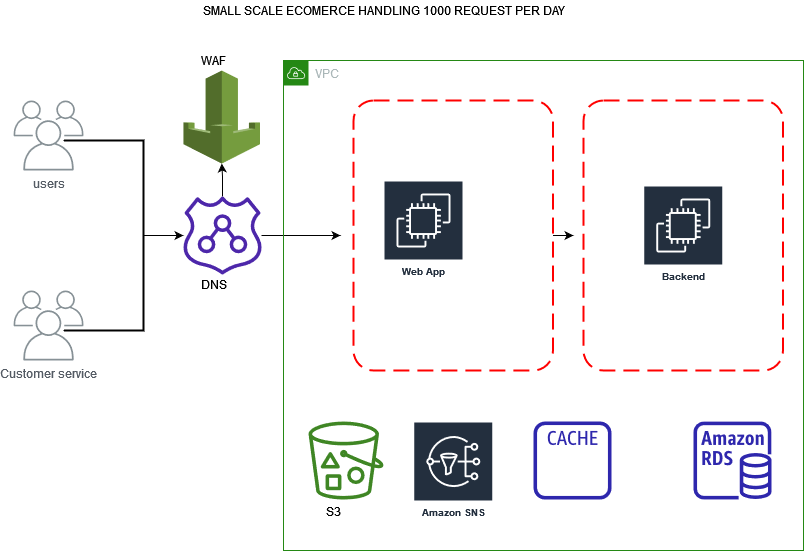

The diagram above was exported from draw.io. Its source (the exported page's mxGraphModel, read from the mxfile embedded in the PNG):
<mxGraphModel dx="868" dy="468" grid="1" gridSize="10" guides="1" tooltips="1" connect="1" arrows="1" fold="1" page="1" pageScale="1" pageWidth="850" pageHeight="1100" math="0" shadow="0">
  <root>
    <mxCell id="aZ3T63yPRgebVKXLmrVJ-0" />
    <mxCell id="aZ3T63yPRgebVKXLmrVJ-1" parent="aZ3T63yPRgebVKXLmrVJ-0" />
    <mxCell id="aZ3T63yPRgebVKXLmrVJ-3" value="users" style="sketch=0;outlineConnect=0;gradientColor=none;fontColor=#545B64;strokeColor=none;fillColor=#879196;dashed=0;verticalLabelPosition=bottom;verticalAlign=top;align=center;html=1;fontSize=12;fontStyle=0;aspect=fixed;shape=mxgraph.aws4.illustration_users;pointerEvents=1" parent="aZ3T63yPRgebVKXLmrVJ-1" vertex="1">
      <mxGeometry x="50" y="190" width="70" height="70" as="geometry" />
    </mxCell>
    <mxCell id="aZ3T63yPRgebVKXLmrVJ-5" value="Customer service " style="sketch=0;outlineConnect=0;gradientColor=none;fontColor=#545B64;strokeColor=none;fillColor=#879196;dashed=0;verticalLabelPosition=bottom;verticalAlign=top;align=center;html=1;fontSize=12;fontStyle=0;aspect=fixed;shape=mxgraph.aws4.illustration_users;pointerEvents=1" parent="aZ3T63yPRgebVKXLmrVJ-1" vertex="1">
      <mxGeometry x="50" y="380" width="70" height="70" as="geometry" />
    </mxCell>
    <mxCell id="aZ3T63yPRgebVKXLmrVJ-13" value="" style="edgeStyle=orthogonalEdgeStyle;rounded=0;orthogonalLoop=1;jettySize=auto;html=1;" parent="aZ3T63yPRgebVKXLmrVJ-1" source="aZ3T63yPRgebVKXLmrVJ-6" target="aZ3T63yPRgebVKXLmrVJ-11" edge="1">
      <mxGeometry relative="1" as="geometry" />
    </mxCell>
    <mxCell id="aZ3T63yPRgebVKXLmrVJ-6" value="" style="strokeWidth=2;html=1;shape=mxgraph.flowchart.annotation_1;align=left;pointerEvents=1;direction=west;" parent="aZ3T63yPRgebVKXLmrVJ-1" vertex="1">
      <mxGeometry x="100" y="230" width="80" height="190" as="geometry" />
    </mxCell>
    <mxCell id="aZ3T63yPRgebVKXLmrVJ-17" value="" style="edgeStyle=orthogonalEdgeStyle;rounded=0;orthogonalLoop=1;jettySize=auto;html=1;" parent="aZ3T63yPRgebVKXLmrVJ-1" source="aZ3T63yPRgebVKXLmrVJ-11" edge="1">
      <mxGeometry relative="1" as="geometry">
        <mxPoint x="377" y="325" as="targetPoint" />
      </mxGeometry>
    </mxCell>
    <mxCell id="trigoyA2ZQUoXf-vr1zE-9" value="" style="edgeStyle=orthogonalEdgeStyle;rounded=0;orthogonalLoop=1;jettySize=auto;html=1;" parent="aZ3T63yPRgebVKXLmrVJ-1" source="aZ3T63yPRgebVKXLmrVJ-11" target="trigoyA2ZQUoXf-vr1zE-8" edge="1">
      <mxGeometry relative="1" as="geometry" />
    </mxCell>
    <mxCell id="aZ3T63yPRgebVKXLmrVJ-11" value="" style="sketch=0;outlineConnect=0;fontColor=#232F3E;gradientColor=none;fillColor=#4D27AA;strokeColor=none;dashed=0;verticalLabelPosition=bottom;verticalAlign=top;align=center;html=1;fontSize=12;fontStyle=0;aspect=fixed;pointerEvents=1;shape=mxgraph.aws4.route_53_resolver;" parent="aZ3T63yPRgebVKXLmrVJ-1" vertex="1">
      <mxGeometry x="220" y="286" width="78" height="78" as="geometry" />
    </mxCell>
    <mxCell id="aZ3T63yPRgebVKXLmrVJ-14" value="VPC" style="points=[[0,0],[0.25,0],[0.5,0],[0.75,0],[1,0],[1,0.25],[1,0.5],[1,0.75],[1,1],[0.75,1],[0.5,1],[0.25,1],[0,1],[0,0.75],[0,0.5],[0,0.25]];outlineConnect=0;gradientColor=none;html=1;whiteSpace=wrap;fontSize=12;fontStyle=0;container=1;pointerEvents=0;collapsible=0;recursiveResize=0;shape=mxgraph.aws4.group;grIcon=mxgraph.aws4.group_vpc;strokeColor=#248814;fillColor=none;verticalAlign=top;align=left;spacingLeft=30;fontColor=#AAB7B8;dashed=0;" parent="aZ3T63yPRgebVKXLmrVJ-1" vertex="1">
      <mxGeometry x="320" y="150" width="520" height="490" as="geometry" />
    </mxCell>
    <mxCell id="uCs7v7HRBqGYVyYNIjD9-2" value="" style="rounded=1;arcSize=10;dashed=1;strokeColor=#ff0000;fillColor=none;gradientColor=none;dashPattern=8 4;strokeWidth=2;" parent="aZ3T63yPRgebVKXLmrVJ-14" vertex="1">
      <mxGeometry x="300" y="40" width="199.5" height="270" as="geometry" />
    </mxCell>
    <mxCell id="uCs7v7HRBqGYVyYNIjD9-3" value="Backend" style="sketch=0;outlineConnect=0;fontColor=#232F3E;gradientColor=none;strokeColor=#ffffff;fillColor=#232F3E;dashed=0;verticalLabelPosition=middle;verticalAlign=bottom;align=center;html=1;whiteSpace=wrap;fontSize=10;fontStyle=1;spacing=3;shape=mxgraph.aws4.productIcon;prIcon=mxgraph.aws4.ec2;" parent="aZ3T63yPRgebVKXLmrVJ-14" vertex="1">
      <mxGeometry x="359.75" y="125" width="80" height="100" as="geometry" />
    </mxCell>
    <mxCell id="mxr6brkvDxc1v-NOVc9s-0" value="" style="edgeStyle=orthogonalEdgeStyle;rounded=0;orthogonalLoop=1;jettySize=auto;html=1;" edge="1" parent="aZ3T63yPRgebVKXLmrVJ-14" source="uCs7v7HRBqGYVyYNIjD9-4">
      <mxGeometry relative="1" as="geometry">
        <mxPoint x="290" y="175" as="targetPoint" />
      </mxGeometry>
    </mxCell>
    <mxCell id="uCs7v7HRBqGYVyYNIjD9-4" value="" style="rounded=1;arcSize=10;dashed=1;strokeColor=#ff0000;fillColor=none;gradientColor=none;dashPattern=8 4;strokeWidth=2;" parent="aZ3T63yPRgebVKXLmrVJ-14" vertex="1">
      <mxGeometry x="70" y="40" width="199.5" height="270" as="geometry" />
    </mxCell>
    <mxCell id="uCs7v7HRBqGYVyYNIjD9-5" value="Web App" style="sketch=0;outlineConnect=0;fontColor=#232F3E;gradientColor=none;strokeColor=#ffffff;fillColor=#232F3E;dashed=0;verticalLabelPosition=middle;verticalAlign=bottom;align=center;html=1;whiteSpace=wrap;fontSize=10;fontStyle=1;spacing=3;shape=mxgraph.aws4.productIcon;prIcon=mxgraph.aws4.ec2;" parent="aZ3T63yPRgebVKXLmrVJ-14" vertex="1">
      <mxGeometry x="100" y="120" width="80" height="100" as="geometry" />
    </mxCell>
    <mxCell id="trigoyA2ZQUoXf-vr1zE-0" value="" style="sketch=0;outlineConnect=0;fontColor=#232F3E;gradientColor=none;fillColor=#2E27AD;strokeColor=none;dashed=0;verticalLabelPosition=bottom;verticalAlign=top;align=center;html=1;fontSize=12;fontStyle=0;aspect=fixed;pointerEvents=1;shape=mxgraph.aws4.rds_instance;" parent="aZ3T63yPRgebVKXLmrVJ-14" vertex="1">
      <mxGeometry x="410" y="361" width="78" height="78" as="geometry" />
    </mxCell>
    <mxCell id="trigoyA2ZQUoXf-vr1zE-1" value="" style="sketch=0;outlineConnect=0;fontColor=#232F3E;gradientColor=none;fillColor=#2E27AD;strokeColor=none;dashed=0;verticalLabelPosition=bottom;verticalAlign=top;align=center;html=1;fontSize=12;fontStyle=0;aspect=fixed;pointerEvents=1;shape=mxgraph.aws4.cache_node;" parent="aZ3T63yPRgebVKXLmrVJ-14" vertex="1">
      <mxGeometry x="250" y="361" width="78" height="78" as="geometry" />
    </mxCell>
    <mxCell id="trigoyA2ZQUoXf-vr1zE-2" value="Amazon SNS" style="sketch=0;outlineConnect=0;fontColor=#232F3E;gradientColor=none;strokeColor=#ffffff;fillColor=#232F3E;dashed=0;verticalLabelPosition=middle;verticalAlign=bottom;align=center;html=1;whiteSpace=wrap;fontSize=10;fontStyle=1;spacing=3;shape=mxgraph.aws4.productIcon;prIcon=mxgraph.aws4.sns;" parent="aZ3T63yPRgebVKXLmrVJ-14" vertex="1">
      <mxGeometry x="129.75" y="361" width="80" height="100" as="geometry" />
    </mxCell>
    <mxCell id="mxr6brkvDxc1v-NOVc9s-1" value="" style="sketch=0;outlineConnect=0;fontColor=#232F3E;gradientColor=none;fillColor=#3F8624;strokeColor=none;dashed=0;verticalLabelPosition=bottom;verticalAlign=top;align=center;html=1;fontSize=12;fontStyle=0;aspect=fixed;pointerEvents=1;shape=mxgraph.aws4.bucket_with_objects;" vertex="1" parent="aZ3T63yPRgebVKXLmrVJ-14">
      <mxGeometry x="25" y="361" width="75" height="78" as="geometry" />
    </mxCell>
    <mxCell id="mxr6brkvDxc1v-NOVc9s-2" value="S3" style="text;html=1;align=center;verticalAlign=middle;resizable=0;points=[];autosize=1;strokeColor=none;fillColor=none;" vertex="1" parent="aZ3T63yPRgebVKXLmrVJ-14">
      <mxGeometry x="35" y="441" width="30" height="20" as="geometry" />
    </mxCell>
    <mxCell id="trigoyA2ZQUoXf-vr1zE-5" value="SMALL SCALE ECOMERCE HANDLING 1000 REQUEST PER DAY" style="text;html=1;align=center;verticalAlign=middle;resizable=0;points=[];autosize=1;strokeColor=none;fillColor=none;" parent="aZ3T63yPRgebVKXLmrVJ-1" vertex="1">
      <mxGeometry x="230" y="90" width="380" height="20" as="geometry" />
    </mxCell>
    <mxCell id="trigoyA2ZQUoXf-vr1zE-6" value="DNS" style="text;html=1;align=center;verticalAlign=middle;resizable=0;points=[];autosize=1;strokeColor=none;fillColor=none;" parent="aZ3T63yPRgebVKXLmrVJ-1" vertex="1">
      <mxGeometry x="230" y="364" width="40" height="20" as="geometry" />
    </mxCell>
    <mxCell id="trigoyA2ZQUoXf-vr1zE-8" value="" style="outlineConnect=0;dashed=0;verticalLabelPosition=bottom;verticalAlign=top;align=center;html=1;shape=mxgraph.aws3.waf;fillColor=#759C3E;gradientColor=none;" parent="aZ3T63yPRgebVKXLmrVJ-1" vertex="1">
      <mxGeometry x="220" y="160" width="76.5" height="93" as="geometry" />
    </mxCell>
    <mxCell id="trigoyA2ZQUoXf-vr1zE-11" value="WAF" style="text;html=1;align=center;verticalAlign=middle;resizable=0;points=[];autosize=1;strokeColor=none;fillColor=none;" parent="aZ3T63yPRgebVKXLmrVJ-1" vertex="1">
      <mxGeometry x="230" y="140" width="40" height="20" as="geometry" />
    </mxCell>
  </root>
</mxGraphModel>